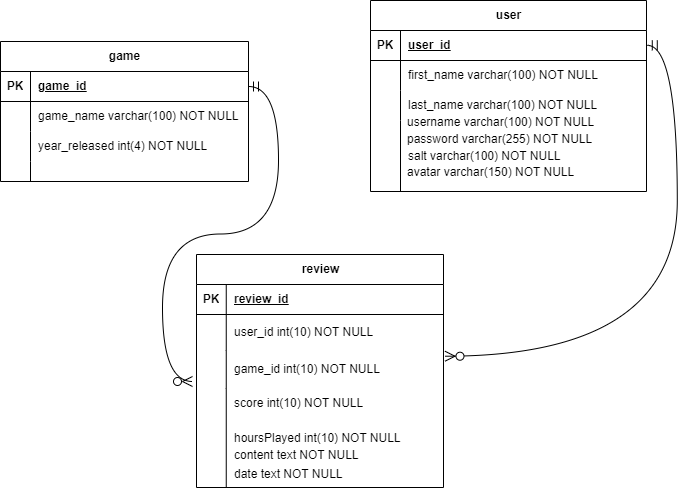

The diagram above was exported from draw.io. Its source (the exported page's mxGraphModel, read from the mxfile embedded in the PNG):
<mxGraphModel dx="1720" dy="1145" grid="0" gridSize="10" guides="1" tooltips="1" connect="1" arrows="1" fold="1" page="0" pageScale="1" pageWidth="850" pageHeight="1100" math="0" shadow="0">
  <root>
    <mxCell id="0" />
    <mxCell id="1" parent="0" />
    <mxCell id="OZ-kCCzzvKEPynNKT2O5-20" value="game" style="shape=table;startSize=30;container=1;collapsible=1;childLayout=tableLayout;fixedRows=1;rowLines=0;fontStyle=1;align=center;resizeLast=1;html=1;" vertex="1" parent="1">
      <mxGeometry x="-126" y="-8" width="248" height="140" as="geometry" />
    </mxCell>
    <mxCell id="OZ-kCCzzvKEPynNKT2O5-21" value="" style="shape=tableRow;horizontal=0;startSize=0;swimlaneHead=0;swimlaneBody=0;fillColor=none;collapsible=0;dropTarget=0;points=[[0,0.5],[1,0.5]];portConstraint=eastwest;top=0;left=0;right=0;bottom=1;" vertex="1" parent="OZ-kCCzzvKEPynNKT2O5-20">
      <mxGeometry y="30" width="248" height="30" as="geometry" />
    </mxCell>
    <mxCell id="OZ-kCCzzvKEPynNKT2O5-22" value="PK" style="shape=partialRectangle;connectable=0;fillColor=none;top=0;left=0;bottom=0;right=0;fontStyle=1;overflow=hidden;whiteSpace=wrap;html=1;" vertex="1" parent="OZ-kCCzzvKEPynNKT2O5-21">
      <mxGeometry width="30" height="30" as="geometry">
        <mxRectangle width="30" height="30" as="alternateBounds" />
      </mxGeometry>
    </mxCell>
    <mxCell id="OZ-kCCzzvKEPynNKT2O5-23" value="game_id" style="shape=partialRectangle;connectable=0;fillColor=none;top=0;left=0;bottom=0;right=0;align=left;spacingLeft=6;fontStyle=5;overflow=hidden;whiteSpace=wrap;html=1;" vertex="1" parent="OZ-kCCzzvKEPynNKT2O5-21">
      <mxGeometry x="30" width="218" height="30" as="geometry">
        <mxRectangle width="218" height="30" as="alternateBounds" />
      </mxGeometry>
    </mxCell>
    <mxCell id="OZ-kCCzzvKEPynNKT2O5-24" value="" style="shape=tableRow;horizontal=0;startSize=0;swimlaneHead=0;swimlaneBody=0;fillColor=none;collapsible=0;dropTarget=0;points=[[0,0.5],[1,0.5]];portConstraint=eastwest;top=0;left=0;right=0;bottom=0;" vertex="1" parent="OZ-kCCzzvKEPynNKT2O5-20">
      <mxGeometry y="60" width="248" height="30" as="geometry" />
    </mxCell>
    <mxCell id="OZ-kCCzzvKEPynNKT2O5-25" value="" style="shape=partialRectangle;connectable=0;fillColor=none;top=0;left=0;bottom=0;right=0;editable=1;overflow=hidden;whiteSpace=wrap;html=1;" vertex="1" parent="OZ-kCCzzvKEPynNKT2O5-24">
      <mxGeometry width="30" height="30" as="geometry">
        <mxRectangle width="30" height="30" as="alternateBounds" />
      </mxGeometry>
    </mxCell>
    <mxCell id="OZ-kCCzzvKEPynNKT2O5-26" value="game_name varchar(100) NOT NULL" style="shape=partialRectangle;connectable=0;fillColor=none;top=0;left=0;bottom=0;right=0;align=left;spacingLeft=6;overflow=hidden;whiteSpace=wrap;html=1;" vertex="1" parent="OZ-kCCzzvKEPynNKT2O5-24">
      <mxGeometry x="30" width="218" height="30" as="geometry">
        <mxRectangle width="218" height="30" as="alternateBounds" />
      </mxGeometry>
    </mxCell>
    <mxCell id="OZ-kCCzzvKEPynNKT2O5-27" value="" style="shape=tableRow;horizontal=0;startSize=0;swimlaneHead=0;swimlaneBody=0;fillColor=none;collapsible=0;dropTarget=0;points=[[0,0.5],[1,0.5]];portConstraint=eastwest;top=0;left=0;right=0;bottom=0;" vertex="1" parent="OZ-kCCzzvKEPynNKT2O5-20">
      <mxGeometry y="90" width="248" height="30" as="geometry" />
    </mxCell>
    <mxCell id="OZ-kCCzzvKEPynNKT2O5-28" value="" style="shape=partialRectangle;connectable=0;fillColor=none;top=0;left=0;bottom=0;right=0;editable=1;overflow=hidden;whiteSpace=wrap;html=1;" vertex="1" parent="OZ-kCCzzvKEPynNKT2O5-27">
      <mxGeometry width="30" height="30" as="geometry">
        <mxRectangle width="30" height="30" as="alternateBounds" />
      </mxGeometry>
    </mxCell>
    <mxCell id="OZ-kCCzzvKEPynNKT2O5-29" value="year_released int(4) NOT NULL" style="shape=partialRectangle;connectable=0;fillColor=none;top=0;left=0;bottom=0;right=0;align=left;spacingLeft=6;overflow=hidden;whiteSpace=wrap;html=1;" vertex="1" parent="OZ-kCCzzvKEPynNKT2O5-27">
      <mxGeometry x="30" width="218" height="30" as="geometry">
        <mxRectangle width="218" height="30" as="alternateBounds" />
      </mxGeometry>
    </mxCell>
    <mxCell id="OZ-kCCzzvKEPynNKT2O5-30" value="" style="shape=tableRow;horizontal=0;startSize=0;swimlaneHead=0;swimlaneBody=0;fillColor=none;collapsible=0;dropTarget=0;points=[[0,0.5],[1,0.5]];portConstraint=eastwest;top=0;left=0;right=0;bottom=0;" vertex="1" parent="OZ-kCCzzvKEPynNKT2O5-20">
      <mxGeometry y="120" width="248" height="20" as="geometry" />
    </mxCell>
    <mxCell id="OZ-kCCzzvKEPynNKT2O5-31" value="" style="shape=partialRectangle;connectable=0;fillColor=none;top=0;left=0;bottom=0;right=0;editable=1;overflow=hidden;whiteSpace=wrap;html=1;" vertex="1" parent="OZ-kCCzzvKEPynNKT2O5-30">
      <mxGeometry width="30" height="20" as="geometry">
        <mxRectangle width="30" height="20" as="alternateBounds" />
      </mxGeometry>
    </mxCell>
    <mxCell id="OZ-kCCzzvKEPynNKT2O5-32" value="" style="shape=partialRectangle;connectable=0;fillColor=none;top=0;left=0;bottom=0;right=0;align=left;spacingLeft=6;overflow=hidden;whiteSpace=wrap;html=1;" vertex="1" parent="OZ-kCCzzvKEPynNKT2O5-30">
      <mxGeometry x="30" width="218" height="20" as="geometry">
        <mxRectangle width="218" height="20" as="alternateBounds" />
      </mxGeometry>
    </mxCell>
    <mxCell id="OZ-kCCzzvKEPynNKT2O5-33" value="review" style="shape=table;startSize=30;container=1;collapsible=1;childLayout=tableLayout;fixedRows=1;rowLines=0;fontStyle=1;align=center;resizeLast=1;html=1;" vertex="1" parent="1">
      <mxGeometry x="70" y="205" width="247" height="233" as="geometry" />
    </mxCell>
    <mxCell id="OZ-kCCzzvKEPynNKT2O5-34" value="" style="shape=tableRow;horizontal=0;startSize=0;swimlaneHead=0;swimlaneBody=0;fillColor=none;collapsible=0;dropTarget=0;points=[[0,0.5],[1,0.5]];portConstraint=eastwest;top=0;left=0;right=0;bottom=1;" vertex="1" parent="OZ-kCCzzvKEPynNKT2O5-33">
      <mxGeometry y="30" width="247" height="30" as="geometry" />
    </mxCell>
    <mxCell id="OZ-kCCzzvKEPynNKT2O5-35" value="PK" style="shape=partialRectangle;connectable=0;fillColor=none;top=0;left=0;bottom=0;right=0;fontStyle=1;overflow=hidden;whiteSpace=wrap;html=1;" vertex="1" parent="OZ-kCCzzvKEPynNKT2O5-34">
      <mxGeometry width="29.75" height="30" as="geometry">
        <mxRectangle width="29.75" height="30" as="alternateBounds" />
      </mxGeometry>
    </mxCell>
    <mxCell id="OZ-kCCzzvKEPynNKT2O5-36" value="review_id" style="shape=partialRectangle;connectable=0;fillColor=none;top=0;left=0;bottom=0;right=0;align=left;spacingLeft=6;fontStyle=5;overflow=hidden;whiteSpace=wrap;html=1;" vertex="1" parent="OZ-kCCzzvKEPynNKT2O5-34">
      <mxGeometry x="29.75" width="217.25" height="30" as="geometry">
        <mxRectangle width="217.25" height="30" as="alternateBounds" />
      </mxGeometry>
    </mxCell>
    <mxCell id="OZ-kCCzzvKEPynNKT2O5-37" value="" style="shape=tableRow;horizontal=0;startSize=0;swimlaneHead=0;swimlaneBody=0;fillColor=none;collapsible=0;dropTarget=0;points=[[0,0.5],[1,0.5]];portConstraint=eastwest;top=0;left=0;right=0;bottom=0;" vertex="1" parent="OZ-kCCzzvKEPynNKT2O5-33">
      <mxGeometry y="60" width="247" height="36" as="geometry" />
    </mxCell>
    <mxCell id="OZ-kCCzzvKEPynNKT2O5-38" value="" style="shape=partialRectangle;connectable=0;fillColor=none;top=0;left=0;bottom=0;right=0;editable=1;overflow=hidden;whiteSpace=wrap;html=1;" vertex="1" parent="OZ-kCCzzvKEPynNKT2O5-37">
      <mxGeometry width="29.75" height="36" as="geometry">
        <mxRectangle width="29.75" height="36" as="alternateBounds" />
      </mxGeometry>
    </mxCell>
    <mxCell id="OZ-kCCzzvKEPynNKT2O5-39" value="user_id int(10) NOT NULL" style="shape=partialRectangle;connectable=0;fillColor=none;top=0;left=0;bottom=0;right=0;align=left;spacingLeft=6;overflow=hidden;whiteSpace=wrap;html=1;" vertex="1" parent="OZ-kCCzzvKEPynNKT2O5-37">
      <mxGeometry x="29.75" width="217.25" height="36" as="geometry">
        <mxRectangle width="217.25" height="36" as="alternateBounds" />
      </mxGeometry>
    </mxCell>
    <mxCell id="OZ-kCCzzvKEPynNKT2O5-40" value="" style="shape=tableRow;horizontal=0;startSize=0;swimlaneHead=0;swimlaneBody=0;fillColor=none;collapsible=0;dropTarget=0;points=[[0,0.5],[1,0.5]];portConstraint=eastwest;top=0;left=0;right=0;bottom=0;" vertex="1" parent="OZ-kCCzzvKEPynNKT2O5-33">
      <mxGeometry y="96" width="247" height="38" as="geometry" />
    </mxCell>
    <mxCell id="OZ-kCCzzvKEPynNKT2O5-41" value="" style="shape=partialRectangle;connectable=0;fillColor=none;top=0;left=0;bottom=0;right=0;editable=1;overflow=hidden;whiteSpace=wrap;html=1;" vertex="1" parent="OZ-kCCzzvKEPynNKT2O5-40">
      <mxGeometry width="29.75" height="38" as="geometry">
        <mxRectangle width="29.75" height="38" as="alternateBounds" />
      </mxGeometry>
    </mxCell>
    <mxCell id="OZ-kCCzzvKEPynNKT2O5-42" value="game_id int(10) NOT NULL" style="shape=partialRectangle;connectable=0;fillColor=none;top=0;left=0;bottom=0;right=0;align=left;spacingLeft=6;overflow=hidden;whiteSpace=wrap;html=1;" vertex="1" parent="OZ-kCCzzvKEPynNKT2O5-40">
      <mxGeometry x="29.75" width="217.25" height="38" as="geometry">
        <mxRectangle width="217.25" height="38" as="alternateBounds" />
      </mxGeometry>
    </mxCell>
    <mxCell id="OZ-kCCzzvKEPynNKT2O5-43" value="" style="shape=tableRow;horizontal=0;startSize=0;swimlaneHead=0;swimlaneBody=0;fillColor=none;collapsible=0;dropTarget=0;points=[[0,0.5],[1,0.5]];portConstraint=eastwest;top=0;left=0;right=0;bottom=0;" vertex="1" parent="OZ-kCCzzvKEPynNKT2O5-33">
      <mxGeometry y="134" width="247" height="99" as="geometry" />
    </mxCell>
    <mxCell id="OZ-kCCzzvKEPynNKT2O5-44" value="" style="shape=partialRectangle;connectable=0;fillColor=none;top=0;left=0;bottom=0;right=0;editable=1;overflow=hidden;whiteSpace=wrap;html=1;" vertex="1" parent="OZ-kCCzzvKEPynNKT2O5-43">
      <mxGeometry width="29.75" height="99" as="geometry">
        <mxRectangle width="29.75" height="99" as="alternateBounds" />
      </mxGeometry>
    </mxCell>
    <mxCell id="OZ-kCCzzvKEPynNKT2O5-45" value="hoursPlayed int(10) NOT NULL" style="shape=partialRectangle;connectable=0;fillColor=none;top=0;left=0;bottom=0;right=0;align=left;spacingLeft=6;overflow=hidden;whiteSpace=wrap;html=1;" vertex="1" parent="OZ-kCCzzvKEPynNKT2O5-43">
      <mxGeometry x="29.75" width="217.25" height="99" as="geometry">
        <mxRectangle width="217.25" height="99" as="alternateBounds" />
      </mxGeometry>
    </mxCell>
    <mxCell id="OZ-kCCzzvKEPynNKT2O5-46" value="user" style="shape=table;startSize=30;container=1;collapsible=1;childLayout=tableLayout;fixedRows=1;rowLines=0;fontStyle=1;align=center;resizeLast=1;html=1;" vertex="1" parent="1">
      <mxGeometry x="244" y="-49" width="276" height="191" as="geometry" />
    </mxCell>
    <mxCell id="OZ-kCCzzvKEPynNKT2O5-47" value="" style="shape=tableRow;horizontal=0;startSize=0;swimlaneHead=0;swimlaneBody=0;fillColor=none;collapsible=0;dropTarget=0;points=[[0,0.5],[1,0.5]];portConstraint=eastwest;top=0;left=0;right=0;bottom=1;" vertex="1" parent="OZ-kCCzzvKEPynNKT2O5-46">
      <mxGeometry y="30" width="276" height="30" as="geometry" />
    </mxCell>
    <mxCell id="OZ-kCCzzvKEPynNKT2O5-48" value="PK" style="shape=partialRectangle;connectable=0;fillColor=none;top=0;left=0;bottom=0;right=0;fontStyle=1;overflow=hidden;whiteSpace=wrap;html=1;" vertex="1" parent="OZ-kCCzzvKEPynNKT2O5-47">
      <mxGeometry width="30" height="30" as="geometry">
        <mxRectangle width="30" height="30" as="alternateBounds" />
      </mxGeometry>
    </mxCell>
    <mxCell id="OZ-kCCzzvKEPynNKT2O5-49" value="user_id" style="shape=partialRectangle;connectable=0;fillColor=none;top=0;left=0;bottom=0;right=0;align=left;spacingLeft=6;fontStyle=5;overflow=hidden;whiteSpace=wrap;html=1;" vertex="1" parent="OZ-kCCzzvKEPynNKT2O5-47">
      <mxGeometry x="30" width="246" height="30" as="geometry">
        <mxRectangle width="246" height="30" as="alternateBounds" />
      </mxGeometry>
    </mxCell>
    <mxCell id="OZ-kCCzzvKEPynNKT2O5-50" value="" style="shape=tableRow;horizontal=0;startSize=0;swimlaneHead=0;swimlaneBody=0;fillColor=none;collapsible=0;dropTarget=0;points=[[0,0.5],[1,0.5]];portConstraint=eastwest;top=0;left=0;right=0;bottom=0;" vertex="1" parent="OZ-kCCzzvKEPynNKT2O5-46">
      <mxGeometry y="60" width="276" height="30" as="geometry" />
    </mxCell>
    <mxCell id="OZ-kCCzzvKEPynNKT2O5-51" value="" style="shape=partialRectangle;connectable=0;fillColor=none;top=0;left=0;bottom=0;right=0;editable=1;overflow=hidden;whiteSpace=wrap;html=1;" vertex="1" parent="OZ-kCCzzvKEPynNKT2O5-50">
      <mxGeometry width="30" height="30" as="geometry">
        <mxRectangle width="30" height="30" as="alternateBounds" />
      </mxGeometry>
    </mxCell>
    <mxCell id="OZ-kCCzzvKEPynNKT2O5-52" value="first_name varchar(100) NOT NULL" style="shape=partialRectangle;connectable=0;fillColor=none;top=0;left=0;bottom=0;right=0;align=left;spacingLeft=6;overflow=hidden;whiteSpace=wrap;html=1;" vertex="1" parent="OZ-kCCzzvKEPynNKT2O5-50">
      <mxGeometry x="30" width="246" height="30" as="geometry">
        <mxRectangle width="246" height="30" as="alternateBounds" />
      </mxGeometry>
    </mxCell>
    <mxCell id="OZ-kCCzzvKEPynNKT2O5-53" value="" style="shape=tableRow;horizontal=0;startSize=0;swimlaneHead=0;swimlaneBody=0;fillColor=none;collapsible=0;dropTarget=0;points=[[0,0.5],[1,0.5]];portConstraint=eastwest;top=0;left=0;right=0;bottom=0;" vertex="1" parent="OZ-kCCzzvKEPynNKT2O5-46">
      <mxGeometry y="90" width="276" height="30" as="geometry" />
    </mxCell>
    <mxCell id="OZ-kCCzzvKEPynNKT2O5-54" value="" style="shape=partialRectangle;connectable=0;fillColor=none;top=0;left=0;bottom=0;right=0;editable=1;overflow=hidden;whiteSpace=wrap;html=1;" vertex="1" parent="OZ-kCCzzvKEPynNKT2O5-53">
      <mxGeometry width="30" height="30" as="geometry">
        <mxRectangle width="30" height="30" as="alternateBounds" />
      </mxGeometry>
    </mxCell>
    <mxCell id="OZ-kCCzzvKEPynNKT2O5-55" value="last_name varchar(100) NOT NULL" style="shape=partialRectangle;connectable=0;fillColor=none;top=0;left=0;bottom=0;right=0;align=left;spacingLeft=6;overflow=hidden;whiteSpace=wrap;html=1;" vertex="1" parent="OZ-kCCzzvKEPynNKT2O5-53">
      <mxGeometry x="30" width="246" height="30" as="geometry">
        <mxRectangle width="246" height="30" as="alternateBounds" />
      </mxGeometry>
    </mxCell>
    <mxCell id="OZ-kCCzzvKEPynNKT2O5-56" value="" style="shape=tableRow;horizontal=0;startSize=0;swimlaneHead=0;swimlaneBody=0;fillColor=none;collapsible=0;dropTarget=0;points=[[0,0.5],[1,0.5]];portConstraint=eastwest;top=0;left=0;right=0;bottom=0;" vertex="1" parent="OZ-kCCzzvKEPynNKT2O5-46">
      <mxGeometry y="120" width="276" height="71" as="geometry" />
    </mxCell>
    <mxCell id="OZ-kCCzzvKEPynNKT2O5-57" value="" style="shape=partialRectangle;connectable=0;fillColor=none;top=0;left=0;bottom=0;right=0;editable=1;overflow=hidden;whiteSpace=wrap;html=1;" vertex="1" parent="OZ-kCCzzvKEPynNKT2O5-56">
      <mxGeometry width="30" height="71" as="geometry">
        <mxRectangle width="30" height="71" as="alternateBounds" />
      </mxGeometry>
    </mxCell>
    <mxCell id="OZ-kCCzzvKEPynNKT2O5-58" value="salt varchar(100) NOT NULL" style="shape=partialRectangle;connectable=0;fillColor=none;top=0;left=0;bottom=0;right=0;align=left;spacingLeft=6;overflow=hidden;whiteSpace=wrap;html=1;" vertex="1" parent="OZ-kCCzzvKEPynNKT2O5-56">
      <mxGeometry x="30" width="246" height="71" as="geometry">
        <mxRectangle width="246" height="71" as="alternateBounds" />
      </mxGeometry>
    </mxCell>
    <mxCell id="OZ-kCCzzvKEPynNKT2O5-59" value="score int(10) NOT NULL" style="shape=partialRectangle;connectable=0;fillColor=none;top=0;left=0;bottom=0;right=0;align=left;spacingLeft=6;overflow=hidden;whiteSpace=wrap;html=1;" vertex="1" parent="1">
      <mxGeometry x="99.75" y="340" width="217.25" height="27" as="geometry">
        <mxRectangle width="217.25" height="27" as="alternateBounds" />
      </mxGeometry>
    </mxCell>
    <mxCell id="OZ-kCCzzvKEPynNKT2O5-60" value="content text NOT NULL" style="shape=partialRectangle;connectable=0;fillColor=none;top=0;left=0;bottom=0;right=0;align=left;spacingLeft=6;overflow=hidden;whiteSpace=wrap;html=1;" vertex="1" parent="1">
      <mxGeometry x="99.75" y="392" width="217.25" height="27" as="geometry">
        <mxRectangle width="217.25" height="27" as="alternateBounds" />
      </mxGeometry>
    </mxCell>
    <mxCell id="OZ-kCCzzvKEPynNKT2O5-61" value="date text NOT NULL" style="shape=partialRectangle;connectable=0;fillColor=none;top=0;left=0;bottom=0;right=0;align=left;spacingLeft=6;overflow=hidden;whiteSpace=wrap;html=1;" vertex="1" parent="1">
      <mxGeometry x="99.75" y="411" width="217.25" height="27" as="geometry">
        <mxRectangle width="217.25" height="27" as="alternateBounds" />
      </mxGeometry>
    </mxCell>
    <mxCell id="OZ-kCCzzvKEPynNKT2O5-62" value="username varchar(100) NOT NULL" style="shape=partialRectangle;connectable=0;fillColor=none;top=0;left=0;bottom=0;right=0;align=left;spacingLeft=6;overflow=hidden;whiteSpace=wrap;html=1;" vertex="1" parent="1">
      <mxGeometry x="273.37" y="59" width="217.25" height="27" as="geometry">
        <mxRectangle width="217.25" height="27" as="alternateBounds" />
      </mxGeometry>
    </mxCell>
    <mxCell id="OZ-kCCzzvKEPynNKT2O5-63" value="password varchar(255) NOT NULL" style="shape=partialRectangle;connectable=0;fillColor=none;top=0;left=0;bottom=0;right=0;align=left;spacingLeft=6;overflow=hidden;whiteSpace=wrap;html=1;" vertex="1" parent="1">
      <mxGeometry x="273.37" y="76" width="217.25" height="27" as="geometry">
        <mxRectangle width="217.25" height="27" as="alternateBounds" />
      </mxGeometry>
    </mxCell>
    <mxCell id="OZ-kCCzzvKEPynNKT2O5-64" value="avatar varchar(150) NOT NULL" style="shape=partialRectangle;connectable=0;fillColor=none;top=0;left=0;bottom=0;right=0;align=left;spacingLeft=6;overflow=hidden;whiteSpace=wrap;html=1;" vertex="1" parent="1">
      <mxGeometry x="273.38" y="109" width="217.25" height="27" as="geometry">
        <mxRectangle width="217.25" height="27" as="alternateBounds" />
      </mxGeometry>
    </mxCell>
    <mxCell id="OZ-kCCzzvKEPynNKT2O5-66" value="" style="edgeStyle=entityRelationEdgeStyle;fontSize=12;html=1;endArrow=ERzeroToMany;startArrow=ERmandOne;rounded=0;startSize=8;endSize=8;curved=1;exitX=0.483;exitY=1.016;exitDx=0;exitDy=0;exitPerimeter=0;entryX=1.006;entryY=1.159;entryDx=0;entryDy=0;entryPerimeter=0;" edge="1" parent="1" target="OZ-kCCzzvKEPynNKT2O5-37">
      <mxGeometry width="100" height="100" relative="1" as="geometry">
        <mxPoint x="520.778" y="-4.154000000000025" as="sourcePoint" />
        <mxPoint x="456" y="149.15200000000013" as="targetPoint" />
        <Array as="points">
          <mxPoint x="533.47" y="29.710000000000008" />
          <mxPoint x="524.47" y="64.85" />
          <mxPoint x="517.47" y="29.849999999999994" />
        </Array>
      </mxGeometry>
    </mxCell>
    <mxCell id="OZ-kCCzzvKEPynNKT2O5-67" value="" style="edgeStyle=entityRelationEdgeStyle;fontSize=12;html=1;endArrow=ERzeroToMany;startArrow=ERmandOne;rounded=0;startSize=8;endSize=8;curved=1;exitX=1;exitY=0.5;exitDx=0;exitDy=0;" edge="1" parent="1" source="OZ-kCCzzvKEPynNKT2O5-21">
      <mxGeometry width="100" height="100" relative="1" as="geometry">
        <mxPoint x="90" y="273" as="sourcePoint" />
        <mxPoint x="66" y="332" as="targetPoint" />
      </mxGeometry>
    </mxCell>
  </root>
</mxGraphModel>